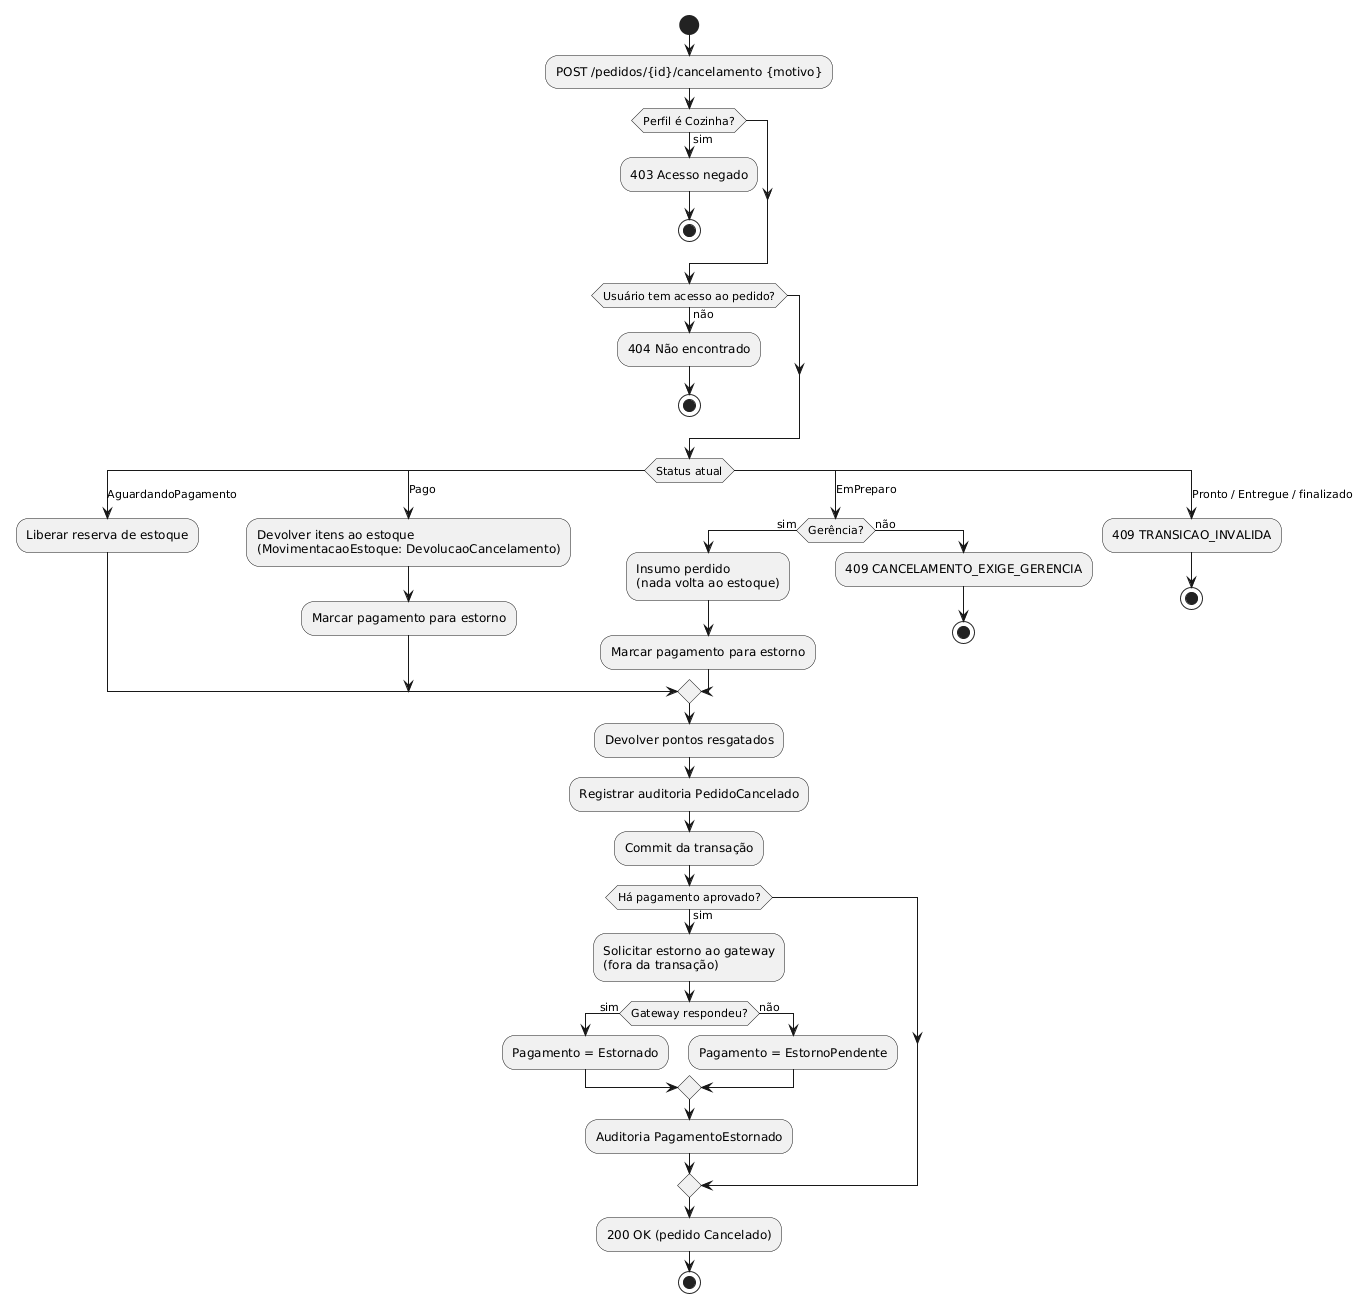

The diagram above was rendered by PlantUML. Its source (embedded in the PNG):
@startuml atividade-cancelamento
skinparam defaultFontName Arial
start
:POST /pedidos/{id}/cancelamento {motivo};
if (Perfil é Cozinha?) then (sim)
  :403 Acesso negado;
  stop
endif
if (Usuário tem acesso ao pedido?) then (não)
  :404 Não encontrado;
  stop
endif
switch (Status atual)
case (AguardandoPagamento)
  :Liberar reserva de estoque;
case (Pago)
  :Devolver itens ao estoque\n(MovimentacaoEstoque: DevolucaoCancelamento);
  :Marcar pagamento para estorno;
case (EmPreparo)
  if (Gerência?) then (sim)
    :Insumo perdido\n(nada volta ao estoque);
    :Marcar pagamento para estorno;
  else (não)
    :409 CANCELAMENTO_EXIGE_GERENCIA;
    stop
  endif
case (Pronto / Entregue / finalizado)
  :409 TRANSICAO_INVALIDA;
  stop
endswitch
:Devolver pontos resgatados;
:Registrar auditoria PedidoCancelado;
:Commit da transação;
if (Há pagamento aprovado?) then (sim)
  :Solicitar estorno ao gateway\n(fora da transação);
  if (Gateway respondeu?) then (sim)
    :Pagamento = Estornado;
  else (não)
    :Pagamento = EstornoPendente;
  endif
  :Auditoria PagamentoEstornado;
endif
:200 OK (pedido Cancelado);
stop
@enduml